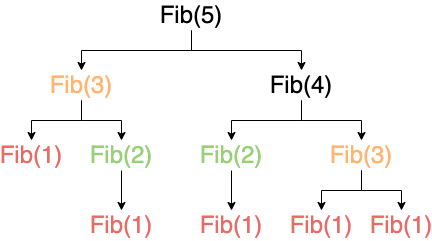

The diagram above was exported from draw.io. Its source (the exported page's mxGraphModel, read from the mxfile embedded in the PNG):
<mxGraphModel dx="1426" dy="825" grid="1" gridSize="10" guides="1" tooltips="1" connect="1" arrows="1" fold="1" page="1" pageScale="1" pageWidth="850" pageHeight="1100" math="0" shadow="0">
  <root>
    <mxCell id="0" />
    <mxCell id="1" parent="0" />
    <mxCell id="2" style="edgeStyle=orthogonalEdgeStyle;rounded=0;orthogonalLoop=1;jettySize=auto;html=1;exitX=0.5;exitY=1;exitDx=0;exitDy=0;entryX=0.5;entryY=0;entryDx=0;entryDy=0;fontSize=24;" edge="1" source="4" target="7" parent="1">
      <mxGeometry relative="1" as="geometry" />
    </mxCell>
    <mxCell id="3" style="edgeStyle=orthogonalEdgeStyle;rounded=0;orthogonalLoop=1;jettySize=auto;html=1;exitX=0.5;exitY=1;exitDx=0;exitDy=0;entryX=0.5;entryY=0;entryDx=0;entryDy=0;fontSize=24;" edge="1" source="4" target="10" parent="1">
      <mxGeometry relative="1" as="geometry" />
    </mxCell>
    <mxCell id="4" value="Fib(5)" style="text;html=1;strokeColor=none;fillColor=none;align=center;verticalAlign=middle;whiteSpace=wrap;rounded=0;fontSize=24;" vertex="1" parent="1">
      <mxGeometry x="370" y="170" width="60" height="30" as="geometry" />
    </mxCell>
    <mxCell id="5" style="edgeStyle=orthogonalEdgeStyle;rounded=0;orthogonalLoop=1;jettySize=auto;html=1;exitX=0.5;exitY=1;exitDx=0;exitDy=0;entryX=0.5;entryY=0;entryDx=0;entryDy=0;fontSize=24;" edge="1" source="7" target="13" parent="1">
      <mxGeometry relative="1" as="geometry" />
    </mxCell>
    <mxCell id="6" style="edgeStyle=orthogonalEdgeStyle;rounded=0;orthogonalLoop=1;jettySize=auto;html=1;exitX=0.5;exitY=1;exitDx=0;exitDy=0;entryX=0.5;entryY=0;entryDx=0;entryDy=0;fontSize=24;" edge="1" source="7" target="11" parent="1">
      <mxGeometry relative="1" as="geometry" />
    </mxCell>
    <mxCell id="7" value="Fib(3)" style="text;html=1;strokeColor=none;fillColor=none;align=center;verticalAlign=middle;whiteSpace=wrap;rounded=0;fontSize=24;fontColor=#FFB570;" vertex="1" parent="1">
      <mxGeometry x="260" y="240" width="60" height="30" as="geometry" />
    </mxCell>
    <mxCell id="8" style="edgeStyle=orthogonalEdgeStyle;rounded=0;orthogonalLoop=1;jettySize=auto;html=1;exitX=0.5;exitY=1;exitDx=0;exitDy=0;entryX=0.5;entryY=0;entryDx=0;entryDy=0;fontSize=24;" edge="1" source="10" target="15" parent="1">
      <mxGeometry relative="1" as="geometry" />
    </mxCell>
    <mxCell id="9" style="edgeStyle=orthogonalEdgeStyle;rounded=0;orthogonalLoop=1;jettySize=auto;html=1;exitX=0.5;exitY=1;exitDx=0;exitDy=0;entryX=0.5;entryY=0;entryDx=0;entryDy=0;fontSize=24;" edge="1" source="10" target="18" parent="1">
      <mxGeometry relative="1" as="geometry" />
    </mxCell>
    <mxCell id="10" value="Fib(4)" style="text;html=1;strokeColor=none;fillColor=none;align=center;verticalAlign=middle;whiteSpace=wrap;rounded=0;fontSize=24;" vertex="1" parent="1">
      <mxGeometry x="480" y="240" width="60" height="30" as="geometry" />
    </mxCell>
    <mxCell id="11" value="Fib(1)" style="text;html=1;strokeColor=none;fillColor=none;align=center;verticalAlign=middle;whiteSpace=wrap;rounded=0;fontSize=24;fontColor=#EA6B66;" vertex="1" parent="1">
      <mxGeometry x="210" y="310" width="60" height="30" as="geometry" />
    </mxCell>
    <mxCell id="12" style="edgeStyle=orthogonalEdgeStyle;rounded=0;orthogonalLoop=1;jettySize=auto;html=1;exitX=0.5;exitY=1;exitDx=0;exitDy=0;entryX=0.5;entryY=0;entryDx=0;entryDy=0;fontSize=24;" edge="1" source="13" target="19" parent="1">
      <mxGeometry relative="1" as="geometry" />
    </mxCell>
    <mxCell id="13" value="Fib(2)" style="text;html=1;strokeColor=none;fillColor=none;align=center;verticalAlign=middle;whiteSpace=wrap;rounded=0;fontSize=24;fontColor=#97D077;" vertex="1" parent="1">
      <mxGeometry x="300" y="310" width="60" height="30" as="geometry" />
    </mxCell>
    <mxCell id="14" style="edgeStyle=orthogonalEdgeStyle;rounded=0;orthogonalLoop=1;jettySize=auto;html=1;exitX=0.5;exitY=1;exitDx=0;exitDy=0;fontSize=24;" edge="1" source="15" target="20" parent="1">
      <mxGeometry relative="1" as="geometry" />
    </mxCell>
    <mxCell id="15" value="Fib(2)" style="text;html=1;strokeColor=none;fillColor=none;align=center;verticalAlign=middle;whiteSpace=wrap;rounded=0;fontSize=24;fontColor=#97D077;" vertex="1" parent="1">
      <mxGeometry x="410" y="310" width="60" height="30" as="geometry" />
    </mxCell>
    <mxCell id="16" style="edgeStyle=orthogonalEdgeStyle;rounded=0;orthogonalLoop=1;jettySize=auto;html=1;exitX=0.5;exitY=1;exitDx=0;exitDy=0;fontSize=24;" edge="1" source="18" target="21" parent="1">
      <mxGeometry relative="1" as="geometry" />
    </mxCell>
    <mxCell id="17" style="edgeStyle=orthogonalEdgeStyle;rounded=0;orthogonalLoop=1;jettySize=auto;html=1;exitX=0.5;exitY=1;exitDx=0;exitDy=0;entryX=0.5;entryY=0;entryDx=0;entryDy=0;fontSize=24;" edge="1" source="18" target="22" parent="1">
      <mxGeometry relative="1" as="geometry" />
    </mxCell>
    <mxCell id="18" value="Fib(3)" style="text;html=1;strokeColor=none;fillColor=none;align=center;verticalAlign=middle;whiteSpace=wrap;rounded=0;fontSize=24;fontColor=#FFB570;" vertex="1" parent="1">
      <mxGeometry x="540" y="310" width="60" height="30" as="geometry" />
    </mxCell>
    <mxCell id="19" value="Fib(1)" style="text;html=1;strokeColor=none;fillColor=none;align=center;verticalAlign=middle;whiteSpace=wrap;rounded=0;fontSize=24;fontColor=#EA6B66;" vertex="1" parent="1">
      <mxGeometry x="300" y="380" width="60" height="30" as="geometry" />
    </mxCell>
    <mxCell id="20" value="Fib(1)" style="text;html=1;strokeColor=none;fillColor=none;align=center;verticalAlign=middle;whiteSpace=wrap;rounded=0;fontSize=24;fontColor=#EA6B66;" vertex="1" parent="1">
      <mxGeometry x="410" y="380" width="60" height="30" as="geometry" />
    </mxCell>
    <mxCell id="21" value="Fib(1)" style="text;html=1;strokeColor=none;fillColor=none;align=center;verticalAlign=middle;whiteSpace=wrap;rounded=0;fontSize=24;fontColor=#EA6B66;" vertex="1" parent="1">
      <mxGeometry x="500" y="380" width="60" height="30" as="geometry" />
    </mxCell>
    <mxCell id="22" value="Fib(1)" style="text;html=1;strokeColor=none;fillColor=none;align=center;verticalAlign=middle;whiteSpace=wrap;rounded=0;fontSize=24;fontColor=#EA6B66;" vertex="1" parent="1">
      <mxGeometry x="580" y="380" width="60" height="30" as="geometry" />
    </mxCell>
  </root>
</mxGraphModel>